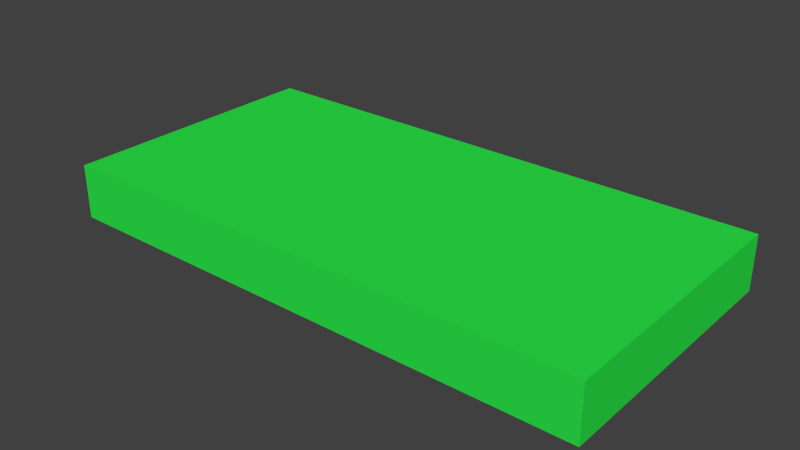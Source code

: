 # Source: mz-raumschiff.blend  (saved by Blender 2.76.0; exported with 4.5.12 LTS)
import bpy
from mathutils import Matrix  # noqa: F401  (used for matrix-valued properties, if any)

bpy.ops.wm.read_factory_settings(use_empty=True)
scene = bpy.context.scene
scene.name = 'Scene'

# ---- collections
col_collection_1 = bpy.data.collections.new('Collection 1'); scene.collection.children.link(col_collection_1)

# ---- materials (node trees are filled in below, after node groups)
mat_material = bpy.data.materials.new('Material')
mat_material.alpha_threshold = 0.0
mat_material.use_transparent_shadow = False
mat_material.diffuse_color = (0.02407, 0.8, 0.06717, 1.0)
mat_material.roughness = 0.5

# ---- material node trees

# ---- world
world_world = bpy.data.worlds.new('World'); scene.world = world_world
world_world.color = (0.05088, 0.05088, 0.05088)
world_world.use_sun_shadow = False
world_world.sun_shadow_jitter_overblur = 0.0
world_world.cycles.sampling_method = 'MANUAL'
world_world.cycles.sample_map_resolution = 256

# ---- meshes
me_cube = bpy.data.meshes.new('Cube')
me_cube.from_pydata([(-1.0, -1.0, -1.0), (-1.0, -1.0, 1.0), (-1.0, 1.0, -1.0), (-1.0, 1.0, 1.0), (1.0, -1.0, -1.0), (1.0, -1.0, 1.0), (1.0, 1.0, -1.0), (1.0, 1.0, 1.0)], [], [(1, 3, 2, 0), (3, 7, 6, 2), (7, 5, 4, 6), (5, 1, 0, 4), (0, 2, 6, 4), (5, 7, 3, 1)])
me_cube.materials.append(mat_material)
me_cube.use_remesh_preserve_volume = False
me_cube.use_remesh_preserve_attributes = False
me_cube.use_mirror_vertex_groups = False
me_cube.update()

# ---- objects
ob_cube = bpy.data.objects.new('Cube', me_cube)

# ---- transforms, parenting, visibility, modifiers, constraints
ob_cube.location = (0.0, 0.0, 0.0)
ob_cube.scale = (1.0, 0.5, 0.1)
ob_cube.lineart.crease_threshold = 0.0

# ---- collection membership
col_collection_1.objects.link(ob_cube)

# ---- scene / render settings (as saved in the file)
scene.frame_start = 1; scene.frame_end = 250; scene.frame_set(1)
scene.render.engine = 'BLENDER_EEVEE_NEXT'
scene.render.resolution_percentage = 50
scene.render.dither_intensity = 0.0
scene.cycles.use_denoising = False
scene.cycles.samples = 10
scene.cycles.sampling_pattern = 'TABULATED_SOBOL'
scene.cycles.light_sampling_threshold = 0.0
scene.cycles.use_adaptive_sampling = False
scene.cycles.use_light_tree = False
scene.cycles.blur_glossy = 0.0
scene.cycles.pixel_filter_type = 'GAUSSIAN'
scene.cycles.sample_clamp_indirect = 0.0
scene.view_settings.view_transform = 'Standard'
bpy.context.view_layer.update()

# ---- added for rendering (the .blend has no active camera and no usable light): camera, sun
cam_auto = bpy.data.cameras.new('AutoCamera')
cam_auto.lens = 50.0
cam_auto.sensor_width = 36.0
cam_auto.clip_end = 1000.0
ob_auto_camera = bpy.data.objects.new('AutoCamera', cam_auto)
scene.collection.objects.link(ob_auto_camera)
ob_auto_camera.location = (2.07712, -2.49255, 1.6617)
ob_auto_camera.rotation_euler = (1.09748, -7.21219e-08, 0.694738)
scene.camera = ob_auto_camera
light_auto_sun = bpy.data.lights.new('AutoSun', 'SUN')
light_auto_sun.energy = 3.0
light_auto_sun.angle = 0.0523599
ob_auto_sun = bpy.data.objects.new('AutoSun', light_auto_sun)
scene.collection.objects.link(ob_auto_sun)
ob_auto_sun.rotation_euler = (0.872665, 0.174533, 0.523599)
bpy.context.view_layer.update()
